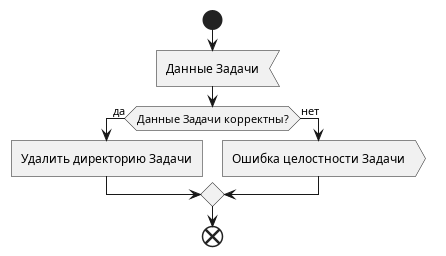

The diagram above was rendered by PlantUML. Its source (embedded in the PNG):
@startuml Clean environment

start

:Данные Задачи<

if (Данные Задачи корректны?) then (да)
    :Удалить директорию Задачи]
else (нет)
    :Ошибка целостности Задачи>
endif

end

@enduml